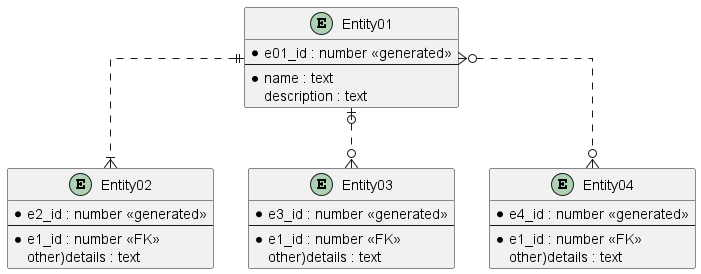

The diagram above was rendered by PlantUML. Its source (embedded in the PNG):
@startuml ERdiagram
skinparam linetype ortho

entity "Entity01" as e01 {
    *e01_id : number <<generated>>
    --
    *name : text
    description : text
}

entity "Entity02" as e02{
    *e2_id : number <<generated>>
    --
    *e1_id : number <<FK>>
    other)details : text
}

entity "Entity03" as e03{
    *e3_id : number <<generated>>
    --
    *e1_id : number <<FK>>
    other)details : text
}


entity "Entity04" as e04{
    *e4_id : number <<generated>>
    --
    *e1_id : number <<FK>>
    other)details : text
}


e01 ||..|{ e02
e01|o..o{e03
e01}o..o{e04
@enduml